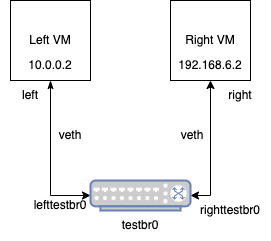

The diagram above was exported from draw.io. Its source (the exported page's mxGraphModel, read from the mxfile embedded in the PNG):
<mxGraphModel dx="1568" dy="1165" grid="1" gridSize="10" guides="1" tooltips="1" connect="1" arrows="1" fold="1" page="1" pageScale="1" pageWidth="850" pageHeight="1100" math="0" shadow="0">
  <root>
    <mxCell id="0" />
    <mxCell id="1" parent="0" />
    <mxCell id="r4nOXz8cgClrwJKw3QsE-5" style="edgeStyle=orthogonalEdgeStyle;rounded=0;orthogonalLoop=1;jettySize=auto;html=1;entryX=0;entryY=0.5;entryDx=0;entryDy=0;entryPerimeter=0;startArrow=classicThin;startFill=1;" parent="1" source="r4nOXz8cgClrwJKw3QsE-1" target="r4nOXz8cgClrwJKw3QsE-3" edge="1">
      <mxGeometry relative="1" as="geometry" />
    </mxCell>
    <mxCell id="r4nOXz8cgClrwJKw3QsE-1" value="Left VM" style="whiteSpace=wrap;html=1;aspect=fixed;" parent="1" vertex="1">
      <mxGeometry x="120" y="210" width="80" height="80" as="geometry" />
    </mxCell>
    <mxCell id="r4nOXz8cgClrwJKw3QsE-6" style="edgeStyle=orthogonalEdgeStyle;rounded=0;orthogonalLoop=1;jettySize=auto;html=1;entryX=1;entryY=0.5;entryDx=0;entryDy=0;entryPerimeter=0;startArrow=classic;startFill=1;" parent="1" source="r4nOXz8cgClrwJKw3QsE-2" target="r4nOXz8cgClrwJKw3QsE-3" edge="1">
      <mxGeometry relative="1" as="geometry" />
    </mxCell>
    <mxCell id="r4nOXz8cgClrwJKw3QsE-2" value="Right VM" style="whiteSpace=wrap;html=1;aspect=fixed;" parent="1" vertex="1">
      <mxGeometry x="280" y="210" width="80" height="80" as="geometry" />
    </mxCell>
    <mxCell id="r4nOXz8cgClrwJKw3QsE-3" value="" style="fontColor=#0066CC;verticalAlign=top;verticalLabelPosition=bottom;labelPosition=center;align=center;html=1;outlineConnect=0;fillColor=#CCCCCC;strokeColor=#6881B3;gradientColor=none;gradientDirection=north;strokeWidth=2;shape=mxgraph.networks.switch;" parent="1" vertex="1">
      <mxGeometry x="200" y="390" width="100" height="30" as="geometry" />
    </mxCell>
    <mxCell id="r4nOXz8cgClrwJKw3QsE-8" value="veth" style="text;html=1;strokeColor=none;fillColor=none;align=center;verticalAlign=middle;whiteSpace=wrap;rounded=0;" parent="1" vertex="1">
      <mxGeometry x="150" y="330" width="60" height="30" as="geometry" />
    </mxCell>
    <mxCell id="r4nOXz8cgClrwJKw3QsE-9" value="veth" style="text;html=1;strokeColor=none;fillColor=none;align=center;verticalAlign=middle;whiteSpace=wrap;rounded=0;" parent="1" vertex="1">
      <mxGeometry x="272" y="330" width="60" height="30" as="geometry" />
    </mxCell>
    <mxCell id="r4nOXz8cgClrwJKw3QsE-11" value="testbr0" style="text;html=1;strokeColor=none;fillColor=none;align=center;verticalAlign=middle;whiteSpace=wrap;rounded=0;" parent="1" vertex="1">
      <mxGeometry x="220" y="420" width="60" height="30" as="geometry" />
    </mxCell>
    <mxCell id="r4nOXz8cgClrwJKw3QsE-12" value="left" style="text;html=1;strokeColor=none;fillColor=none;align=center;verticalAlign=middle;whiteSpace=wrap;rounded=0;" parent="1" vertex="1">
      <mxGeometry x="110" y="290" width="60" height="30" as="geometry" />
    </mxCell>
    <mxCell id="r4nOXz8cgClrwJKw3QsE-13" value="lefttestbr0" style="text;html=1;strokeColor=none;fillColor=none;align=center;verticalAlign=middle;whiteSpace=wrap;rounded=0;" parent="1" vertex="1">
      <mxGeometry x="140" y="400" width="60" height="30" as="geometry" />
    </mxCell>
    <mxCell id="r4nOXz8cgClrwJKw3QsE-14" value="righttestbr0" style="text;html=1;strokeColor=none;fillColor=none;align=center;verticalAlign=middle;whiteSpace=wrap;rounded=0;" parent="1" vertex="1">
      <mxGeometry x="310" y="400" width="60" height="40" as="geometry" />
    </mxCell>
    <mxCell id="r4nOXz8cgClrwJKw3QsE-15" value="right" style="text;html=1;strokeColor=none;fillColor=none;align=center;verticalAlign=middle;whiteSpace=wrap;rounded=0;" parent="1" vertex="1">
      <mxGeometry x="320" y="290" width="60" height="30" as="geometry" />
    </mxCell>
    <mxCell id="2" value="10.0.0.2" style="text;html=1;strokeColor=none;fillColor=none;align=center;verticalAlign=middle;whiteSpace=wrap;rounded=0;" parent="1" vertex="1">
      <mxGeometry x="130" y="260" width="60" height="30" as="geometry" />
    </mxCell>
    <mxCell id="3" value="192.168.6.2" style="text;html=1;strokeColor=none;fillColor=none;align=center;verticalAlign=middle;whiteSpace=wrap;rounded=0;" parent="1" vertex="1">
      <mxGeometry x="290" y="260" width="60" height="30" as="geometry" />
    </mxCell>
  </root>
</mxGraphModel>